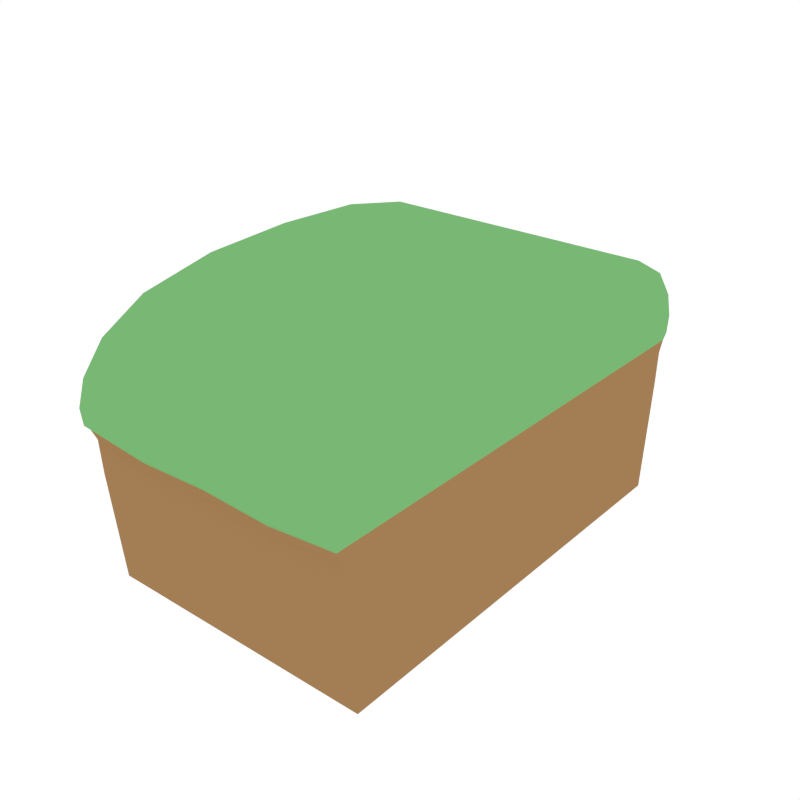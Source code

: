 # Source: Platform_TopMiddle.blend  (saved by Blender 2.79.0; exported with 4.5.12 LTS)
import bpy
from mathutils import Matrix  # noqa: F401  (used for matrix-valued properties, if any)

bpy.ops.wm.read_factory_settings(use_empty=True)
scene = bpy.context.scene
scene.name = 'Scene'

# ---- collections
col_collection_1 = bpy.data.collections.new('Collection 1'); scene.collection.children.link(col_collection_1)

# ---- materials (node trees are filled in below, after node groups)
mat_lightbrown = bpy.data.materials.new('LightBrown')
mat_lightbrown.alpha_threshold = 0.0
mat_lightbrown.diffuse_color = (0.3672, 0.2073, 0.08883, 1.0)
mat_lightbrown.roughness = 0.5
mat_green = bpy.data.materials.new('Green')
mat_green.alpha_threshold = 0.0
mat_green.diffuse_color = (0.1909, 0.4793, 0.1745, 1.0)
mat_green.roughness = 0.5

# ---- material node trees

# ---- world
world_world = bpy.data.worlds.new('World'); scene.world = world_world
world_world.color = (1.0, 1.0, 1.0)
world_world.use_sun_shadow = False
world_world.sun_shadow_jitter_overblur = 0.0
world_world.cycles.sampling_method = 'NONE'
world_world.cycles.sample_map_resolution = 256

# ---- meshes
me_cube_000 = bpy.data.meshes.new('Cube.000')
me_cube_000.from_pydata([(-1.0, -1.639, -0.1913), (-1.0, 0.6547, 0.9725), (-1.0, -0.6547, 0.9725), (-1.0, -1.528, 0.684), (-1.0, -1.692, 0.1378), (-1.0, 1.639, -0.1913), (-1.0, 1.692, 0.1378), (-1.0, 1.528, 0.684), (-1.0, 1.746, 0.3051), (-1.0, -1.746, 0.3051), (-1.0, 6.858e-08, 1.0), (-1.0, -1.691, 0.4811), (-1.0, 1.691, 0.4811), (-1.0, -1.2, 0.8643), (-1.0, -1.652, 0.05322), (-1.0, 1.732, 0.1819), (-1.0, 1.2, 0.8643), (-1.0, 1.652, 0.05322), (-1.0, -1.732, 0.1819), (-0.5069, -1.746, 0.2717), (-0.5069, 1.746, 0.2717), (-0.5069, 1.528, 0.684), (-0.5069, 1.692, 0.09149), (-0.5069, 1.639, -0.2246), (-0.5069, -1.692, 0.09149), (-0.5069, -1.528, 0.684), (-0.5069, -0.6547, 0.9725), (-0.5069, 0.6547, 0.9725), (-0.5069, -1.639, -0.2246), (-0.5069, 6.858e-08, 1.0), (-0.5069, -1.691, 0.4728), (-0.5069, 1.691, 0.4728), (-0.5069, -1.2, 0.8643), (-0.5069, -1.652, 0.01526), (-0.5069, 1.2, 0.8643), (-0.5069, 1.652, 0.01526), (-0.5069, 1.732, 0.1439), (-0.5069, -1.732, 0.1439), (-1.0, -1.563, -1.0), (-1.0, 1.563, -1.0), (-0.5069, -1.563, -1.0), (-0.5069, 1.563, -1.0), (1.0, -1.639, -0.1913), (1.0, 0.6547, 0.9725), (1.0, -0.6547, 0.9725), (1.0, -1.528, 0.684), (1.0, -1.692, 0.1378), (1.0, 1.639, -0.1913), (1.0, 1.692, 0.1378), (1.0, 1.528, 0.684), (1.0, 1.746, 0.3051), (1.0, -1.746, 0.3051), (0.0, -1.746, 0.2926), (0.0, 1.746, 0.2926), (0.0, 1.528, 0.684), (0.0, 1.692, 0.1129), (0.0, 1.639, -0.2037), (0.0, -1.692, 0.1129), (0.0, -1.528, 0.684), (0.0, -0.6547, 0.9725), (0.0, 0.6547, 0.9725), (0.0, -1.639, -0.2037), (1.0, 6.858e-08, 1.0), (1.0, -1.691, 0.4811), (1.0, 1.691, 0.4811), (1.0, -1.2, 0.8643), (1.0, -1.652, 0.05322), (0.0, 1.2, 0.8643), (0.0, 1.652, 0.03145), (1.0, 1.732, 0.1819), (0.0, -1.732, 0.1601), (0.0, 6.858e-08, 1.0), (0.0, -1.691, 0.478), (0.0, 1.691, 0.478), (0.0, -1.2, 0.8643), (0.0, -1.652, 0.03145), (1.0, 1.2, 0.8643), (1.0, 1.652, 0.05322), (0.0, 1.732, 0.1601), (1.0, -1.732, 0.1819), (0.5069, -1.746, 0.2717), (0.5069, 1.746, 0.2717), (0.5069, 1.528, 0.684), (0.5069, 1.692, 0.09149), (0.5069, 1.639, -0.2246), (0.5069, -1.692, 0.09149), (0.5069, -1.528, 0.684), (0.5069, -0.6547, 0.9725), (0.5069, 0.6547, 0.9725), (0.5069, -1.639, -0.2246), (0.5069, 6.858e-08, 1.0), (0.5069, -1.691, 0.4728), (0.5069, 1.691, 0.4728), (0.5069, -1.2, 0.8643), (0.5069, -1.652, 0.01526), (0.5069, 1.2, 0.8643), (0.5069, 1.652, 0.01526), (0.5069, 1.732, 0.1439), (0.5069, -1.732, 0.1439), (1.0, -1.563, -1.0), (1.0, 1.563, -1.0), (0.0, 1.563, -1.0), (0.0, -1.563, -1.0), (0.5069, -1.563, -1.0), (0.5069, 1.563, -1.0)], [], [(0, 38, 40, 28), (0, 28, 33, 14), (1, 10, 29, 27), (1, 27, 34, 16), (2, 26, 29, 10), (2, 13, 32, 26), (3, 11, 30, 25), (3, 25, 32, 13), (4, 24, 37, 18), (4, 14, 33, 24), (41, 39, 5, 23), (5, 17, 35, 23), (6, 15, 36, 22), (6, 22, 35, 17), (7, 21, 31, 12), (7, 16, 34, 21), (8, 12, 31, 20), (8, 20, 36, 15), (9, 19, 30, 11), (9, 18, 37, 19), (52, 72, 30, 19), (52, 19, 37, 70), (53, 78, 36, 20), (53, 20, 31, 73), (54, 73, 31, 21), (54, 21, 34, 67), (55, 68, 35, 22), (55, 22, 36, 78), (56, 101, 41, 23), (56, 23, 35, 68), (57, 70, 37, 24), (57, 24, 33, 75), (58, 74, 32, 25), (58, 25, 30, 72), (59, 71, 29, 26), (59, 26, 32, 74), (60, 67, 34, 27), (60, 27, 29, 71), (28, 40, 102, 61), (61, 75, 33, 28), (42, 89, 103, 99), (42, 66, 94, 89), (43, 88, 90, 62), (43, 76, 95, 88), (44, 62, 90, 87), (44, 87, 93, 65), (45, 86, 91, 63), (45, 65, 93, 86), (46, 79, 98, 85), (46, 85, 94, 66), (104, 84, 47, 100), (47, 84, 96, 77), (48, 83, 97, 69), (48, 77, 96, 83), (49, 64, 92, 82), (49, 82, 95, 76), (50, 81, 92, 64), (50, 69, 97, 81), (51, 63, 91, 80), (51, 80, 98, 79), (52, 80, 91, 72), (52, 70, 98, 80), (53, 81, 97, 78), (53, 73, 92, 81), (54, 82, 92, 73), (54, 67, 95, 82), (55, 83, 96, 68), (55, 78, 97, 83), (56, 84, 104, 101), (56, 68, 96, 84), (57, 85, 98, 70), (57, 75, 94, 85), (58, 86, 93, 74), (58, 72, 91, 86), (59, 87, 90, 71), (59, 74, 93, 87), (60, 88, 95, 67), (60, 71, 90, 88), (89, 61, 102, 103), (61, 89, 94, 75), (0, 5, 39, 38), (42, 99, 100, 47), (40, 38, 39, 41, 101, 104, 100, 99, 103, 102), (5, 0, 14, 17), (17, 14, 4, 6), (6, 4, 18, 15), (15, 18, 9, 8), (8, 9, 11, 12), (12, 11, 3, 7), (7, 3, 13, 16), (16, 13, 2, 1), (1, 2, 10), (44, 43, 62), (65, 76, 43, 44), (45, 49, 76, 65), (63, 64, 49, 45), (51, 50, 64, 63), (79, 69, 50, 51), (46, 48, 69, 79), (66, 77, 48, 46), (47, 77, 66, 42)])
me_cube_000.polygons.foreach_set('material_index', [0, 0, 1, 1, 1, 1, 1, 1, 1, 0, 0, 0, 1, 0, 1, 1, 1, 1, 1, 1, 1, 1, 1, 1, 1, 1, 0, 1, 0, 0, 1, 0, 1, 1, 1, 1, 1, 1, 0, 0, 0, 0, 1, 1, 1, 1, 1, 1, 1, 0, 0, 0, 1, 0, 1, 1, 1, 1, 1, 1, 1, 1, 1, 1, 1, 1, 0, 1, 0, 0, 1, 0, 1, 1, 1, 1, 1, 1, 0, 0, 0, 0, 0, 0, 0, 1, 1, 1, 1, 1, 1, 1, 1, 1, 1, 1, 1, 1, 1, 0, 0])
me_cube_000.materials.append(mat_lightbrown)
me_cube_000.materials.append(mat_green)
me_cube_000.use_remesh_preserve_volume = False
me_cube_000.use_remesh_preserve_attributes = False
me_cube_000.use_mirror_vertex_groups = False
me_cube_000.update()

# ---- objects
ob_platform_topmiddle = bpy.data.objects.new('Platform_TopMiddle', me_cube_000)

# ---- transforms, parenting, visibility, modifiers, constraints
ob_platform_topmiddle.location = (0.0, 0.0, 0.0)
ob_platform_topmiddle.lineart.crease_threshold = 0.0

# ---- collection membership
col_collection_1.objects.link(ob_platform_topmiddle)

# ---- scene / render settings (as saved in the file)
scene.frame_start = 1; scene.frame_end = 250; scene.frame_set(0)
scene.render.engine = 'CYCLES'
scene.render.resolution_x = 1000
scene.render.resolution_y = 1000
scene.render.dither_intensity = 0.0
scene.cycles.samples = 200
scene.cycles.sampling_pattern = 'TABULATED_SOBOL'
scene.cycles.light_sampling_threshold = 0.0
scene.cycles.use_adaptive_sampling = False
scene.cycles.use_light_tree = False
scene.cycles.caustics_reflective = False
scene.cycles.caustics_refractive = False
scene.cycles.blur_glossy = 0.0
scene.cycles.max_bounces = 2
scene.cycles.pixel_filter_type = 'GAUSSIAN'
scene.cycles.sample_clamp_indirect = 0.0
scene.view_settings.view_transform = 'Standard'
bpy.context.view_layer.update()

# ---- added for rendering (the .blend has no active camera): camera
cam_auto = bpy.data.cameras.new('AutoCamera')
cam_auto.lens = 50.0
cam_auto.sensor_width = 36.0
cam_auto.clip_end = 1000.0
ob_auto_camera = bpy.data.objects.new('AutoCamera', cam_auto)
scene.collection.objects.link(ob_auto_camera)
ob_auto_camera.location = (4.15757, -4.98909, 3.32606)
ob_auto_camera.rotation_euler = (1.09748, -7.21219e-08, 0.694738)
scene.camera = ob_auto_camera
bpy.context.view_layer.update()
